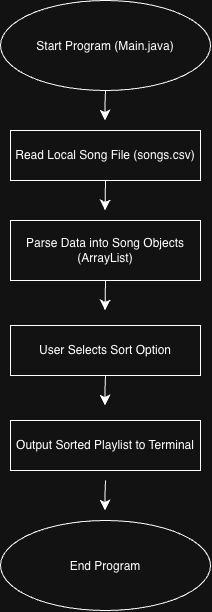

The diagram above was exported from draw.io. Its source (the exported page's mxGraphModel, read from the mxfile embedded in the PNG):
<mxGraphModel dx="758" dy="652" grid="1" gridSize="10" guides="1" tooltips="1" connect="1" arrows="1" fold="1" page="1" pageScale="1" pageWidth="850" pageHeight="1100" math="0" shadow="0">
  <root>
    <mxCell id="0" />
    <mxCell id="1" parent="0" />
    <mxCell id="nkYuHqpC0uQ7pDR1cbUx-1" parent="1" style="ellipse;whiteSpace=wrap;html=1;shapeInside=1;" value="Start Program (Main.java)" vertex="1">
      <mxGeometry height="90" width="210" x="260" as="geometry" />
    </mxCell>
    <mxCell id="nkYuHqpC0uQ7pDR1cbUx-2" parent="1" style="rounded=0;whiteSpace=wrap;html=1;" value="Read Local Song File (songs.csv)" vertex="1">
      <mxGeometry height="50" width="190" x="270" y="130" as="geometry" />
    </mxCell>
    <mxCell id="nkYuHqpC0uQ7pDR1cbUx-3" edge="1" parent="1" source="nkYuHqpC0uQ7pDR1cbUx-1" style="endArrow=classic;html=1;rounded=0;fontSize=12;defaultLabelBackgroundColor=page;startSize=8;endSize=8;curved=1;exitX=0.5;exitY=1;exitDx=0;exitDy=0;" value="">
      <mxGeometry height="50" relative="1" width="50" x="-0.9512" as="geometry">
        <Array as="points">
          <mxPoint x="364.5" y="100" />
        </Array>
        <mxPoint x="364.5" y="80" as="sourcePoint" />
        <mxPoint x="364.5" y="120" as="targetPoint" />
      </mxGeometry>
    </mxCell>
    <mxCell id="nkYuHqpC0uQ7pDR1cbUx-5" parent="1" style="rounded=0;whiteSpace=wrap;html=1;" value="Parse Data into Song Objects (ArrayList)" vertex="1">
      <mxGeometry height="60" width="190" x="270" y="220" as="geometry" />
    </mxCell>
    <mxCell id="nkYuHqpC0uQ7pDR1cbUx-6" edge="1" parent="1" style="endArrow=classic;html=1;rounded=0;fontSize=12;defaultLabelBackgroundColor=page;startSize=8;endSize=8;curved=1;exitX=0.5;exitY=1;exitDx=0;exitDy=0;" value="">
      <mxGeometry height="50" relative="1" width="50" x="-0.9334" as="geometry">
        <Array as="points" />
        <mxPoint x="365" y="180" as="sourcePoint" />
        <mxPoint x="364.5" y="210" as="targetPoint" />
      </mxGeometry>
    </mxCell>
    <mxCell id="nkYuHqpC0uQ7pDR1cbUx-8" parent="1" style="rounded=0;whiteSpace=wrap;html=1;" value="User Selects Sort Option" vertex="1">
      <mxGeometry height="50" width="190" x="270" y="325" as="geometry" />
    </mxCell>
    <mxCell id="nkYuHqpC0uQ7pDR1cbUx-11" edge="1" parent="1" style="endArrow=classic;html=1;rounded=0;fontSize=12;defaultLabelBackgroundColor=page;startSize=8;endSize=8;curved=1;exitX=0.5;exitY=1;exitDx=0;exitDy=0;" value="">
      <mxGeometry height="50" relative="1" width="50" x="-0.9333" as="geometry">
        <Array as="points" />
        <mxPoint x="365" y="280" as="sourcePoint" />
        <mxPoint x="364.5" y="310" as="targetPoint" />
      </mxGeometry>
    </mxCell>
    <mxCell id="nkYuHqpC0uQ7pDR1cbUx-12" edge="1" parent="1" style="endArrow=classic;html=1;rounded=0;fontSize=12;defaultLabelBackgroundColor=page;startSize=8;endSize=8;curved=1;exitX=0.5;exitY=1;exitDx=0;exitDy=0;" value="">
      <mxGeometry height="50" relative="1" width="50" x="-0.9512" as="geometry">
        <Array as="points">
          <mxPoint x="364.5" y="385" />
        </Array>
        <mxPoint x="365" y="375" as="sourcePoint" />
        <mxPoint x="364.5" y="405" as="targetPoint" />
      </mxGeometry>
    </mxCell>
    <mxCell id="nkYuHqpC0uQ7pDR1cbUx-14" parent="1" style="ellipse;whiteSpace=wrap;html=1;shapeInside=1;" value="End Program" vertex="1">
      <mxGeometry height="90" width="210" x="260" y="520" as="geometry" />
    </mxCell>
    <mxCell id="nkYuHqpC0uQ7pDR1cbUx-15" parent="1" style="rounded=0;whiteSpace=wrap;html=1;" value="Output Sorted Playlist to Terminal" vertex="1">
      <mxGeometry height="50" width="190" x="270" y="420" as="geometry" />
    </mxCell>
    <mxCell id="nkYuHqpC0uQ7pDR1cbUx-16" edge="1" parent="1" style="endArrow=classic;html=1;rounded=0;fontSize=12;defaultLabelBackgroundColor=page;startSize=8;endSize=8;curved=1;exitX=0.5;exitY=1;exitDx=0;exitDy=0;" value="">
      <mxGeometry height="50" relative="1" width="50" x="-0.9512" as="geometry">
        <Array as="points">
          <mxPoint x="364.5" y="490" />
        </Array>
        <mxPoint x="365" y="480" as="sourcePoint" />
        <mxPoint x="364.5" y="510" as="targetPoint" />
      </mxGeometry>
    </mxCell>
  </root>
</mxGraphModel>